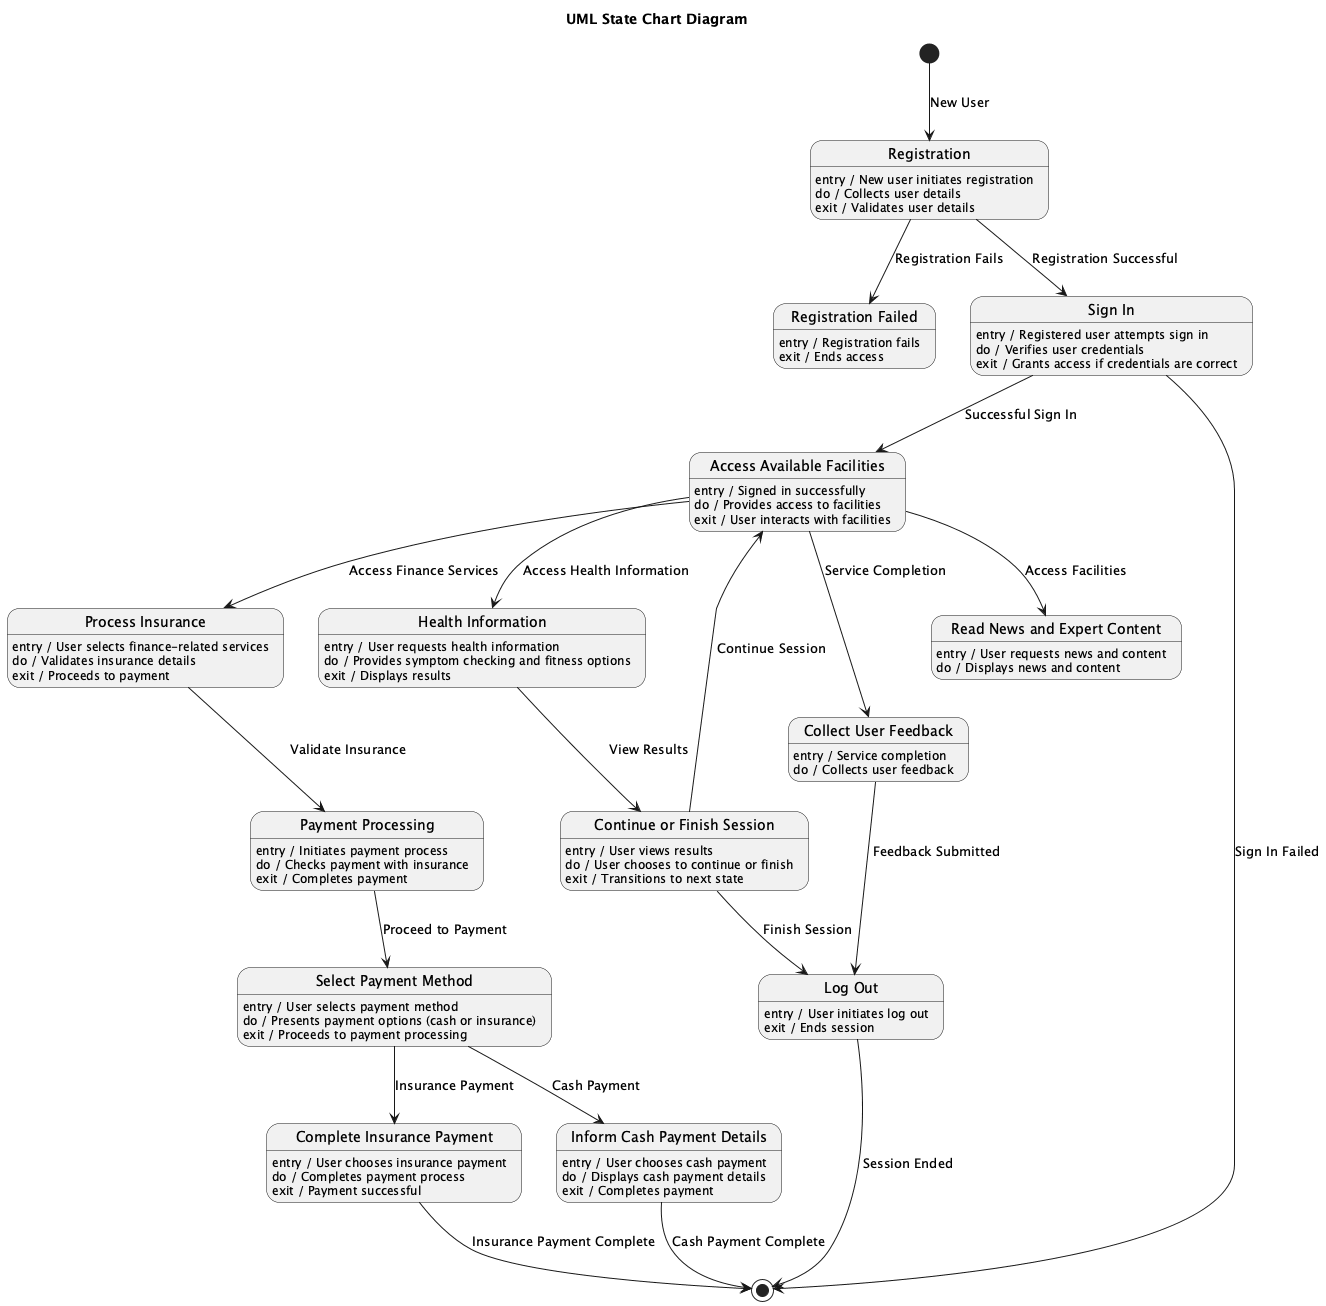

The diagram above was rendered by PlantUML. Its source (embedded in the PNG):
@startuml
title UML State Chart Diagram

state "Registration" as REG
REG : entry / New user initiates registration
REG : do / Collects user details
REG : exit / Validates user details

state "Registration Failed" as REGF
REGF : entry / Registration fails
REGF : exit / Ends access

state "Sign In" as SI
SI : entry / Registered user attempts sign in
SI : do / Verifies user credentials
SI : exit / Grants access if credentials are correct

state "Access Available Facilities" as AAF
AAF : entry / Signed in successfully
AAF : do / Provides access to facilities
AAF : exit / User interacts with facilities

state "Read News and Expert Content" as RNEC
RNEC : entry / User requests news and content
RNEC : do / Displays news and content

state "Health Information" as HI
HI : entry / User requests health information
HI : do / Provides symptom checking and fitness options
HI : exit / Displays results

state "Continue or Finish Session" as COFS
COFS : entry / User views results
COFS : do / User chooses to continue or finish
COFS : exit / Transitions to next state

state "Process Insurance" as PI
PI : entry / User selects finance-related services
PI : do / Validates insurance details
PI : exit / Proceeds to payment

state "Payment Processing" as PP
PP : entry / Initiates payment process
PP : do / Checks payment with insurance
PP : exit / Completes payment

state "Select Payment Method" as SPM
SPM : entry / User selects payment method
SPM : do / Presents payment options (cash or insurance)
SPM : exit / Proceeds to payment processing

state "Inform Cash Payment Details" as ICPD
ICPD : entry / User chooses cash payment
ICPD : do / Displays cash payment details
ICPD : exit / Completes payment

state "Complete Insurance Payment" as CIP
CIP : entry / User chooses insurance payment
CIP : do / Completes payment process
CIP : exit / Payment successful

state "Collect User Feedback" as CUB
CUB : entry / Service completion
CUB : do / Collects user feedback

state "Log Out" as LO
LO : entry / User initiates log out
LO : exit / Ends session

[*] --> REG : New User
REG --> REGF : Registration Fails
REG --> SI : Registration Successful

SI --> AAF : Successful Sign In
SI --> [*] : Sign In Failed

AAF --> RNEC : Access Facilities
AAF --> HI : Access Health Information
HI --> COFS : View Results
COFS --> AAF : Continue Session
COFS --> LO : Finish Session

AAF --> PI : Access Finance Services
PI --> PP : Validate Insurance

PP --> SPM : Proceed to Payment
SPM --> ICPD : Cash Payment
SPM --> CIP : Insurance Payment

ICPD --> [*] : Cash Payment Complete
CIP --> [*] : Insurance Payment Complete

AAF --> CUB : Service Completion
CUB --> LO : Feedback Submitted
LO --> [*] : Session Ended

@enduml